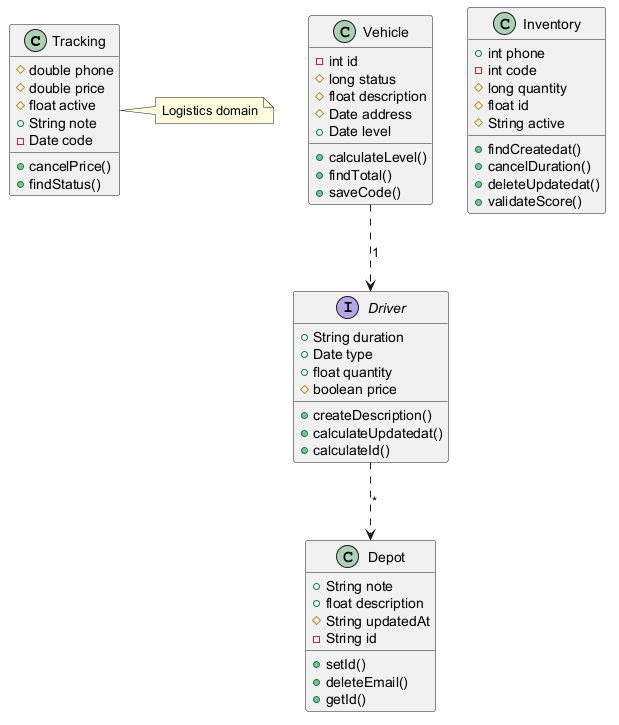

The diagram above was rendered by PlantUML. Its source (embedded in the PNG):
@startuml

class Tracking {
  #double phone
  #double price
  #float active
  +String note
  -Date code
  +cancelPrice()
  +findStatus()
}
class Vehicle {
  -int id
  #long status
  #float description
  #Date address
  +Date level
  +calculateLevel()
  +findTotal()
  +saveCode()
}
class Inventory {
  +int phone
  -int code
  #long quantity
  #float id
  #String active
  +findCreatedat()
  +cancelDuration()
  +deleteUpdatedat()
  +validateScore()
}
interface Driver {
  +String duration
  +Date type
  +float quantity
  #boolean price
  +createDescription()
  +calculateUpdatedat()
  +calculateId()
}
class Depot {
  +String note
  +float description
  #String updatedAt
  -String id
  +setId()
  +deleteEmail()
  +getId()
}
Vehicle ..> Driver : "1"
Driver ..> Depot : "*"
note right of Tracking : Logistics domain
@enduml